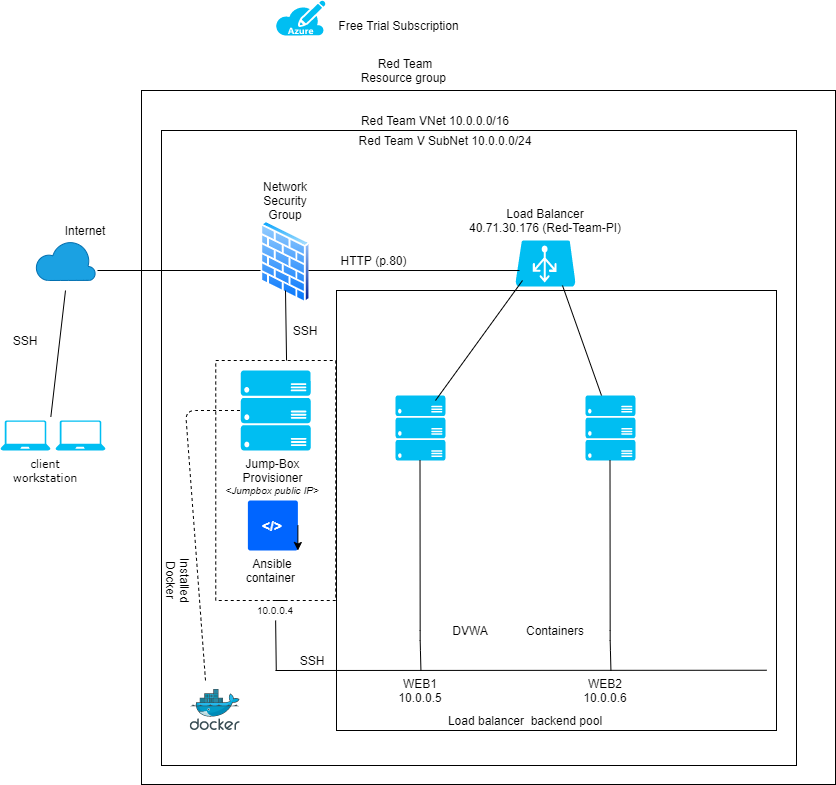

The diagram above was exported from draw.io. Its source (the exported page's mxGraphModel, read from the mxfile embedded in the PNG):
<mxGraphModel dx="868" dy="1608" grid="1" gridSize="10" guides="1" tooltips="1" connect="1" arrows="1" fold="1" page="1" pageScale="1" pageWidth="827" pageHeight="1169" math="0" shadow="0">
  <root>
    <mxCell id="0" />
    <mxCell id="1" style="" parent="0" />
    <mxCell id="mJvsKhrB4qd-AcRMYgTJ-5" value="" style="whiteSpace=wrap;html=1;aspect=fixed;strokeColor=#000000;fillColor=none;" parent="1" vertex="1">
      <mxGeometry x="176" y="-30" width="694" height="694" as="geometry" />
    </mxCell>
    <mxCell id="mJvsKhrB4qd-AcRMYgTJ-7" value="" style="whiteSpace=wrap;html=1;aspect=fixed;strokeColor=#000000;fillColor=none;" parent="1" vertex="1">
      <mxGeometry x="196" y="10" width="635" height="635" as="geometry" />
    </mxCell>
    <mxCell id="3sU55-TLf1-1oj0bEaKB-31" value="" style="whiteSpace=wrap;html=1;aspect=fixed;fillColor=none;" parent="1" vertex="1">
      <mxGeometry x="371" y="170" width="440" height="440" as="geometry" />
    </mxCell>
    <mxCell id="3sU55-TLf1-1oj0bEaKB-15" value="WEB1&lt;br&gt;10.0.0.5" style="text;html=1;strokeColor=none;fillColor=none;align=center;verticalAlign=middle;whiteSpace=wrap;rounded=0;dashed=1;" parent="1" vertex="1">
      <mxGeometry x="435" y="560" width="40" height="20" as="geometry" />
    </mxCell>
    <mxCell id="3sU55-TLf1-1oj0bEaKB-13" value="" style="rounded=0;whiteSpace=wrap;html=1;fillColor=none;dashed=1;" parent="1" vertex="1">
      <mxGeometry x="250.25" y="240" width="120" height="240" as="geometry" />
    </mxCell>
    <mxCell id="d0W2CNhJpKcZKKYmoUVN-1" value="" style="verticalLabelPosition=bottom;html=1;verticalAlign=top;align=center;strokeColor=none;fillColor=#00BEF2;shape=mxgraph.azure.server_rack;" parent="1" vertex="1">
      <mxGeometry x="275.25" y="250" width="70" height="80" as="geometry" />
    </mxCell>
    <mxCell id="d0W2CNhJpKcZKKYmoUVN-2" value="" style="verticalLabelPosition=bottom;html=1;verticalAlign=top;align=center;strokeColor=none;fillColor=#00BEF2;shape=mxgraph.azure.laptop;pointerEvents=1;" parent="1" vertex="1">
      <mxGeometry x="90" y="300" width="50" height="30" as="geometry" />
    </mxCell>
    <mxCell id="d0W2CNhJpKcZKKYmoUVN-3" value="" style="verticalLabelPosition=bottom;html=1;verticalAlign=top;align=center;strokeColor=none;fillColor=#00BEF2;shape=mxgraph.azure.laptop;pointerEvents=1;" parent="1" vertex="1">
      <mxGeometry x="35" y="300" width="50" height="30" as="geometry" />
    </mxCell>
    <mxCell id="d0W2CNhJpKcZKKYmoUVN-4" value="" style="verticalLabelPosition=bottom;html=1;verticalAlign=top;align=center;shape=mxgraph.azure.cloud;fillColor=#1ba1e2;strokeColor=#006EAF;fontColor=#ffffff;" parent="1" vertex="1">
      <mxGeometry x="70" y="120" width="60" height="40" as="geometry" />
    </mxCell>
    <mxCell id="d0W2CNhJpKcZKKYmoUVN-5" value="" style="endArrow=none;html=1;exitX=1.007;exitY=-0.122;exitDx=0;exitDy=0;exitPerimeter=0;" parent="1" source="d0W2CNhJpKcZKKYmoUVN-3" edge="1">
      <mxGeometry width="50" height="50" relative="1" as="geometry">
        <mxPoint x="118" y="280" as="sourcePoint" />
        <mxPoint x="100" y="170" as="targetPoint" />
        <Array as="points" />
      </mxGeometry>
    </mxCell>
    <mxCell id="mJvsKhrB4qd-AcRMYgTJ-1" value="&lt;font face=&quot;Verdana&quot; style=&quot;font-size: 11px&quot;&gt;client workstation&lt;/font&gt;" style="text;html=1;strokeColor=none;fillColor=none;align=center;verticalAlign=middle;whiteSpace=wrap;rounded=0;" parent="1" vertex="1">
      <mxGeometry x="60" y="340" width="40" height="20" as="geometry" />
    </mxCell>
    <mxCell id="mJvsKhrB4qd-AcRMYgTJ-2" value="SSH" style="text;html=1;strokeColor=none;fillColor=none;align=center;verticalAlign=middle;whiteSpace=wrap;rounded=0;" parent="1" vertex="1">
      <mxGeometry x="40" y="210" width="40" height="20" as="geometry" />
    </mxCell>
    <mxCell id="mJvsKhrB4qd-AcRMYgTJ-3" value="Red Team Resource group&amp;nbsp;" style="text;html=1;strokeColor=none;fillColor=none;align=center;verticalAlign=middle;whiteSpace=wrap;rounded=0;" parent="1" vertex="1">
      <mxGeometry x="390" y="-60" width="100" height="20" as="geometry" />
    </mxCell>
    <mxCell id="mJvsKhrB4qd-AcRMYgTJ-4" value="Internet" style="text;html=1;strokeColor=none;fillColor=none;align=center;verticalAlign=middle;whiteSpace=wrap;rounded=0;" parent="1" vertex="1">
      <mxGeometry x="100" y="100" width="40" height="20" as="geometry" />
    </mxCell>
    <mxCell id="mJvsKhrB4qd-AcRMYgTJ-6" value="" style="aspect=fixed;perimeter=ellipsePerimeter;html=1;align=center;shadow=0;dashed=0;spacingTop=3;image;image=img/lib/active_directory/firewall.svg;strokeColor=#000000;fillColor=none;" parent="1" vertex="1">
      <mxGeometry x="294.75" y="100" width="50.5" height="82.78" as="geometry" />
    </mxCell>
    <mxCell id="mJvsKhrB4qd-AcRMYgTJ-22" value="" style="verticalLabelPosition=bottom;html=1;verticalAlign=top;align=center;strokeColor=none;fillColor=#00BEF2;shape=mxgraph.azure.server_rack;" parent="1" vertex="1">
      <mxGeometry x="430" y="275" width="50" height="65" as="geometry" />
    </mxCell>
    <mxCell id="3sU55-TLf1-1oj0bEaKB-2" value="" style="verticalLabelPosition=bottom;html=1;verticalAlign=top;align=center;strokeColor=none;fillColor=#00BEF2;shape=mxgraph.azure.azure_load_balancer;" parent="1" vertex="1">
      <mxGeometry x="550" y="119.99999999999999" width="60" height="46.11" as="geometry" />
    </mxCell>
    <mxCell id="3sU55-TLf1-1oj0bEaKB-3" value="Load Balancer&lt;br&gt;40.71.30.176 (Red-Team-PI)" style="text;html=1;strokeColor=none;fillColor=none;align=center;verticalAlign=middle;whiteSpace=wrap;rounded=0;" parent="1" vertex="1">
      <mxGeometry x="500" y="90" width="160" height="20" as="geometry" />
    </mxCell>
    <mxCell id="3sU55-TLf1-1oj0bEaKB-4" value="Network Security Group" style="text;html=1;strokeColor=none;fillColor=none;align=center;verticalAlign=middle;whiteSpace=wrap;rounded=0;" parent="1" vertex="1">
      <mxGeometry x="300" y="70" width="40" height="20" as="geometry" />
    </mxCell>
    <mxCell id="3sU55-TLf1-1oj0bEaKB-5" value="" style="endArrow=none;html=1;entryX=1.033;entryY=0.75;entryDx=0;entryDy=0;entryPerimeter=0;" parent="1" edge="1" target="d0W2CNhJpKcZKKYmoUVN-4">
      <mxGeometry width="50" height="50" relative="1" as="geometry">
        <mxPoint x="295" y="150" as="sourcePoint" />
        <mxPoint x="148" y="150" as="targetPoint" />
        <Array as="points" />
      </mxGeometry>
    </mxCell>
    <mxCell id="3sU55-TLf1-1oj0bEaKB-6" value="" style="endArrow=none;html=1;exitX=0.067;exitY=0.651;exitDx=0;exitDy=0;exitPerimeter=0;" parent="1" source="3sU55-TLf1-1oj0bEaKB-2" edge="1">
      <mxGeometry width="50" height="50" relative="1" as="geometry">
        <mxPoint x="490" y="150" as="sourcePoint" />
        <mxPoint x="343" y="150" as="targetPoint" />
        <Array as="points" />
      </mxGeometry>
    </mxCell>
    <mxCell id="3sU55-TLf1-1oj0bEaKB-10" value="" style="verticalLabelPosition=bottom;html=1;verticalAlign=top;align=center;strokeColor=none;fillColor=#00BEF2;shape=mxgraph.azure.server_rack;" parent="1" vertex="1">
      <mxGeometry x="620" y="275" width="50" height="65" as="geometry" />
    </mxCell>
    <mxCell id="3sU55-TLf1-1oj0bEaKB-12" value="Jump-Box Provisioner&lt;br&gt;" style="text;html=1;strokeColor=none;fillColor=none;align=center;verticalAlign=middle;whiteSpace=wrap;rounded=0;" parent="1" vertex="1">
      <mxGeometry x="274.75" y="340" width="65.25" height="20" as="geometry" />
    </mxCell>
    <mxCell id="3sU55-TLf1-1oj0bEaKB-14" value="&amp;lt;/&amp;gt;" style="rounded=1;arcSize=5;fillColor=#0065FF;strokeColor=none;fontColor=#ffffff;align=center;verticalAlign=middle;whiteSpace=wrap;fontSize=14;fontStyle=1;html=1;dashed=1;" parent="1" vertex="1">
      <mxGeometry x="282.38" y="380" width="50" height="50" as="geometry" />
    </mxCell>
    <mxCell id="3sU55-TLf1-1oj0bEaKB-16" value="Ansible container&amp;nbsp;" style="text;html=1;strokeColor=none;fillColor=none;align=center;verticalAlign=middle;whiteSpace=wrap;rounded=0;dashed=1;" parent="1" vertex="1">
      <mxGeometry x="287.38" y="440" width="40" height="20" as="geometry" />
    </mxCell>
    <mxCell id="3sU55-TLf1-1oj0bEaKB-17" value="" style="endArrow=none;html=1;exitX=0.59;exitY=0;exitDx=0;exitDy=0;exitPerimeter=0;" parent="1" source="3sU55-TLf1-1oj0bEaKB-13" edge="1">
      <mxGeometry width="50" height="50" relative="1" as="geometry">
        <mxPoint x="270" y="220" as="sourcePoint" />
        <mxPoint x="320" y="170" as="targetPoint" />
      </mxGeometry>
    </mxCell>
    <mxCell id="3sU55-TLf1-1oj0bEaKB-18" value="" style="endArrow=none;html=1;exitX=0.59;exitY=0;exitDx=0;exitDy=0;exitPerimeter=0;" parent="1" source="3sU55-TLf1-1oj0bEaKB-41" edge="1">
      <mxGeometry width="50" height="50" relative="1" as="geometry">
        <mxPoint x="310.77" y="550" as="sourcePoint" />
        <mxPoint x="309.72" y="480" as="targetPoint" />
      </mxGeometry>
    </mxCell>
    <mxCell id="3sU55-TLf1-1oj0bEaKB-19" value="" style="endArrow=none;html=1;entryX=0.8;entryY=0.077;entryDx=0;entryDy=0;entryPerimeter=0;" parent="1" target="mJvsKhrB4qd-AcRMYgTJ-22" edge="1">
      <mxGeometry width="50" height="50" relative="1" as="geometry">
        <mxPoint x="557" y="160" as="sourcePoint" />
        <mxPoint x="480" y="270" as="targetPoint" />
        <Array as="points" />
      </mxGeometry>
    </mxCell>
    <mxCell id="3sU55-TLf1-1oj0bEaKB-20" value="" style="endArrow=none;html=1;entryX=0.953;entryY=0.85;entryDx=0;entryDy=0;entryPerimeter=0;" parent="1" target="mJvsKhrB4qd-AcRMYgTJ-7" edge="1">
      <mxGeometry width="50" height="50" relative="1" as="geometry">
        <mxPoint x="310" y="550" as="sourcePoint" />
        <mxPoint x="450" y="510" as="targetPoint" />
      </mxGeometry>
    </mxCell>
    <mxCell id="3sU55-TLf1-1oj0bEaKB-23" value="" style="endArrow=none;html=1;exitX=0.59;exitY=0;exitDx=0;exitDy=0;exitPerimeter=0;entryX=0.171;entryY=0.533;entryDx=0;entryDy=0;entryPerimeter=0;" parent="1" edge="1">
      <mxGeometry width="50" height="50" relative="1" as="geometry">
        <mxPoint x="645.44" y="550.0999999999999" as="sourcePoint" />
        <mxPoint x="644.5" y="340" as="targetPoint" />
        <Array as="points">
          <mxPoint x="644.67" y="520.1" />
        </Array>
      </mxGeometry>
    </mxCell>
    <mxCell id="3sU55-TLf1-1oj0bEaKB-24" value="" style="endArrow=none;html=1;exitX=0.59;exitY=0;exitDx=0;exitDy=0;exitPerimeter=0;entryX=0.171;entryY=0.533;entryDx=0;entryDy=0;entryPerimeter=0;" parent="1" edge="1">
      <mxGeometry width="50" height="50" relative="1" as="geometry">
        <mxPoint x="455.44000000000005" y="549.9999999999999" as="sourcePoint" />
        <mxPoint x="454.5" y="339.9" as="targetPoint" />
        <Array as="points">
          <mxPoint x="454.66999999999996" y="520" />
        </Array>
      </mxGeometry>
    </mxCell>
    <mxCell id="3sU55-TLf1-1oj0bEaKB-25" value="WEB2&lt;br&gt;10.0.0.6" style="text;html=1;strokeColor=none;fillColor=none;align=center;verticalAlign=middle;whiteSpace=wrap;rounded=0;dashed=1;" parent="1" vertex="1">
      <mxGeometry x="620" y="560" width="40" height="20" as="geometry" />
    </mxCell>
    <mxCell id="3sU55-TLf1-1oj0bEaKB-27" value="Load balancer&amp;nbsp; backend pool" style="text;html=1;strokeColor=none;fillColor=none;align=center;verticalAlign=middle;whiteSpace=wrap;rounded=0;dashed=1;" parent="1" vertex="1">
      <mxGeometry x="475" y="590" width="170" height="20" as="geometry" />
    </mxCell>
    <mxCell id="3sU55-TLf1-1oj0bEaKB-29" value="" style="endArrow=none;html=1;entryX=0.32;entryY=0;entryDx=0;entryDy=0;entryPerimeter=0;exitX=0.783;exitY=0.976;exitDx=0;exitDy=0;exitPerimeter=0;" parent="1" source="3sU55-TLf1-1oj0bEaKB-2" target="3sU55-TLf1-1oj0bEaKB-10" edge="1">
      <mxGeometry width="50" height="50" relative="1" as="geometry">
        <mxPoint x="580" y="167" as="sourcePoint" />
        <mxPoint x="480" y="290.0050000000001" as="targetPoint" />
        <Array as="points" />
      </mxGeometry>
    </mxCell>
    <mxCell id="3sU55-TLf1-1oj0bEaKB-33" value="SSH" style="text;html=1;strokeColor=none;fillColor=none;align=center;verticalAlign=middle;whiteSpace=wrap;rounded=0;" parent="1" vertex="1">
      <mxGeometry x="320" y="200" width="40" height="20" as="geometry" />
    </mxCell>
    <mxCell id="3sU55-TLf1-1oj0bEaKB-34" value="SSH" style="text;html=1;strokeColor=none;fillColor=none;align=center;verticalAlign=middle;whiteSpace=wrap;rounded=0;" parent="1" vertex="1">
      <mxGeometry x="327.38" y="530" width="40" height="20" as="geometry" />
    </mxCell>
    <mxCell id="3sU55-TLf1-1oj0bEaKB-35" value="HTTP (p.80)" style="text;html=1;strokeColor=none;fillColor=none;align=center;verticalAlign=middle;whiteSpace=wrap;rounded=0;" parent="1" vertex="1">
      <mxGeometry x="367.38" y="130" width="82.62" height="20" as="geometry" />
    </mxCell>
    <mxCell id="3sU55-TLf1-1oj0bEaKB-36" value="DVWA" style="text;html=1;strokeColor=none;fillColor=none;align=center;verticalAlign=middle;whiteSpace=wrap;rounded=0;dashed=1;" parent="1" vertex="1">
      <mxGeometry x="485" y="500" width="40" height="20" as="geometry" />
    </mxCell>
    <mxCell id="3sU55-TLf1-1oj0bEaKB-37" value="Containers" style="text;html=1;strokeColor=none;fillColor=none;align=center;verticalAlign=middle;whiteSpace=wrap;rounded=0;dashed=1;" parent="1" vertex="1">
      <mxGeometry x="570" y="500" width="40" height="20" as="geometry" />
    </mxCell>
    <mxCell id="3sU55-TLf1-1oj0bEaKB-39" value="&amp;lt;Jumpbox public IP&amp;gt;" style="text;html=1;strokeColor=none;fillColor=none;align=center;verticalAlign=middle;whiteSpace=wrap;rounded=0;dashed=1;fontStyle=2;fontSize=10;" parent="1" vertex="1">
      <mxGeometry x="247.38" y="360" width="120" height="20" as="geometry" />
    </mxCell>
    <mxCell id="3sU55-TLf1-1oj0bEaKB-41" value="&lt;span style=&quot;font-style: normal&quot;&gt;10.0.0.4&lt;/span&gt;" style="text;html=1;strokeColor=none;align=center;verticalAlign=middle;whiteSpace=wrap;rounded=0;dashed=1;fontStyle=2;fontSize=10;" parent="1" vertex="1">
      <mxGeometry x="250" y="480" width="120" height="20" as="geometry" />
    </mxCell>
    <mxCell id="3sU55-TLf1-1oj0bEaKB-42" value="" style="endArrow=none;html=1;exitX=0.59;exitY=0;exitDx=0;exitDy=0;exitPerimeter=0;" parent="1" target="3sU55-TLf1-1oj0bEaKB-41" edge="1">
      <mxGeometry width="50" height="50" relative="1" as="geometry">
        <mxPoint x="310.77" y="550" as="sourcePoint" />
        <mxPoint x="309.72" y="480" as="targetPoint" />
      </mxGeometry>
    </mxCell>
    <mxCell id="3sU55-TLf1-1oj0bEaKB-43" value="Red Team V SubNet 10.0.0.0/24" style="text;html=1;strokeColor=none;fillColor=none;align=center;verticalAlign=middle;whiteSpace=wrap;rounded=0;fontSize=12;" parent="1" vertex="1">
      <mxGeometry x="390" y="10" width="180" height="20" as="geometry" />
    </mxCell>
    <mxCell id="3sU55-TLf1-1oj0bEaKB-44" value="Red Team VNet 10.0.0.0/16" style="text;html=1;strokeColor=none;fillColor=none;align=center;verticalAlign=middle;whiteSpace=wrap;rounded=0;fontSize=12;" parent="1" vertex="1">
      <mxGeometry x="390" y="-10" width="160" height="20" as="geometry" />
    </mxCell>
    <mxCell id="3sU55-TLf1-1oj0bEaKB-45" value="" style="aspect=fixed;html=1;points=[];align=center;image;fontSize=12;image=img/lib/mscae/Docker.svg;fillColor=none;" parent="1" vertex="1">
      <mxGeometry x="224.75" y="569" width="50" height="41" as="geometry" />
    </mxCell>
    <mxCell id="3sU55-TLf1-1oj0bEaKB-46" style="edgeStyle=orthogonalEdgeStyle;rounded=0;orthogonalLoop=1;jettySize=auto;html=1;exitX=1;exitY=0.5;exitDx=0;exitDy=0;entryX=1;entryY=1;entryDx=0;entryDy=0;fontSize=12;" parent="1" source="3sU55-TLf1-1oj0bEaKB-14" target="3sU55-TLf1-1oj0bEaKB-14" edge="1">
      <mxGeometry relative="1" as="geometry" />
    </mxCell>
    <mxCell id="3sU55-TLf1-1oj0bEaKB-49" value="" style="endArrow=none;dashed=1;html=1;fontSize=12;entryX=0;entryY=0.5;entryDx=0;entryDy=0;entryPerimeter=0;" parent="1" target="d0W2CNhJpKcZKKYmoUVN-1" edge="1">
      <mxGeometry width="50" height="50" relative="1" as="geometry">
        <mxPoint x="240" y="560" as="sourcePoint" />
        <mxPoint x="280" y="360" as="targetPoint" />
        <Array as="points">
          <mxPoint x="220" y="290" />
        </Array>
      </mxGeometry>
    </mxCell>
    <mxCell id="3sU55-TLf1-1oj0bEaKB-50" value="Installed Docker" style="text;html=1;strokeColor=none;fillColor=none;align=center;verticalAlign=middle;whiteSpace=wrap;rounded=0;fontSize=12;rotation=90;" parent="1" vertex="1">
      <mxGeometry x="196" y="450" width="34" height="20" as="geometry" />
    </mxCell>
    <mxCell id="2rpJ_kGsfvBl0wlpoRJA-2" value="" style="verticalLabelPosition=bottom;html=1;verticalAlign=top;align=center;strokeColor=none;fillColor=#00BEF2;shape=mxgraph.azure.azure_subscription;" vertex="1" parent="1">
      <mxGeometry x="310" y="-120" width="50" height="35" as="geometry" />
    </mxCell>
    <mxCell id="2rpJ_kGsfvBl0wlpoRJA-3" value="Free Trial Subscription" style="text;html=1;strokeColor=none;fillColor=none;align=center;verticalAlign=middle;whiteSpace=wrap;rounded=0;" vertex="1" parent="1">
      <mxGeometry x="367.38" y="-105" width="132.62" height="20" as="geometry" />
    </mxCell>
  </root>
</mxGraphModel>